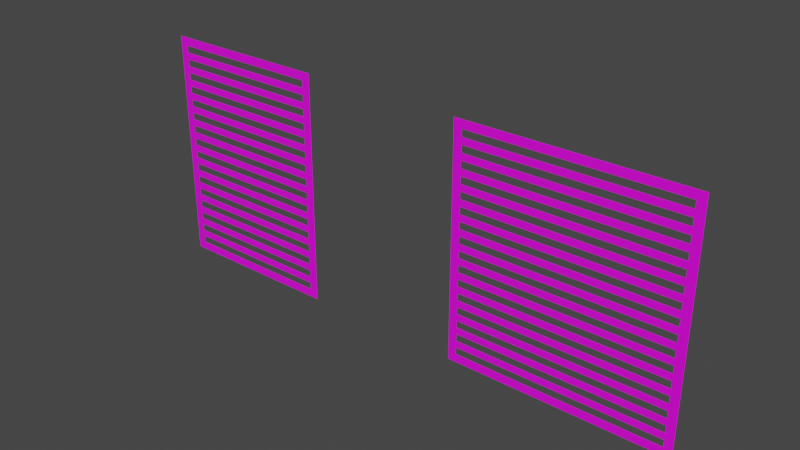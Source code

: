 # Source: rejas.blend  (saved by Blender 2.93.21; exported with 4.5.12 LTS)
import bpy
from mathutils import Matrix  # noqa: F401  (used for matrix-valued properties, if any)

bpy.ops.wm.read_factory_settings(use_empty=True)
scene = bpy.context.scene
scene.name = 'Scene'

# ---- images (referenced by path relative to the original .blend; pixels are not part of the script)
import os
ASSET_DIR = os.environ.get("B2B_ASSET_DIR", "")  # directory of the original .blend (textures are referenced by path, not embedded)
HERE = os.path.dirname(os.path.abspath(__file__))  # packed textures are extracted next to this script under _unpacked/

def load_image(name, relpath, width, height, colorspace="sRGB"):
    """Load a texture the original file referenced (path relative to the .blend, or extracted next to this script)."""
    p = next((c for c in (os.path.join(HERE, relpath), os.path.join(ASSET_DIR, relpath)) if relpath and os.path.exists(c)), "")
    if p:
        img = bpy.data.images.load(p, check_existing=True)
        img.name = name
    else:  # same state as the original file: an image datablock whose file is absent (Cycles renders it pink)
        img = bpy.data.images.new(name, width, height)
        img.source = "FILE"
        img.filepath = "//" + (relpath or name)
    img.colorspace_settings.name = colorspace
    return img
img_woodquarteredchiffon001_gloss_3k_jpg = load_image('WoodQuarteredChiffon001_GLOSS_3K.jpg', 'WoodQuarteredChiffon001_GLOSS_3K.jpg', 1024, 1024, 'sRGB')

# ---- materials (node trees are filled in below, after node groups)
mat_aluminio = bpy.data.materials.new('aluminio')
mat_aluminio.use_transparent_shadow = False

# ---- material node trees
mat_aluminio.use_nodes = True; mat_aluminio.node_tree.nodes.clear()
_N = mat_aluminio.node_tree.nodes; _L = mat_aluminio.node_tree.links
n0 = _N.new('ShaderNodeBsdfPrincipled'); n0.name = 'Principled BSDF'; n0.location = (10, 300)
n0.distribution = 'GGX'
n0.subsurface_method = 'BURLEY'
n0.inputs[3].default_value = 1.45
n0.inputs[27].default_value = (0.0, 0.0, 0.0, 1.0)
n0.inputs[28].default_value = 1.0
n1 = _N.new('ShaderNodeOutputMaterial'); n1.name = 'Material Output'; n1.location = (300, 300)
n2 = _N.new('ShaderNodeTexImage'); n2.name = 'Image Texture'; n2.location = (-280, 280)
n2.image = img_woodquarteredchiffon001_gloss_3k_jpg
_L.new(n0.outputs[0], n1.inputs[0])
_L.new(n2.outputs[0], n0.inputs[0])
n1.is_active_output = True

# ---- world
world_world = bpy.data.worlds.new('World'); scene.world = world_world
world_world.use_nodes = True; world_world.node_tree.nodes.clear()
_N = world_world.node_tree.nodes; _L = world_world.node_tree.links
n0 = _N.new('ShaderNodeOutputWorld'); n0.name = 'World Output'; n0.location = (300, 300)
n1 = _N.new('ShaderNodeBackground'); n1.name = 'Background'; n1.location = (10, 300)
n1.inputs[0].default_value = (0.05088, 0.05088, 0.05088, 1.0)
_L.new(n1.outputs[0], n0.inputs[0])
n0.is_active_output = True
world_world.color = (0.05088, 0.05088, 0.05088)
world_world.use_sun_shadow = False
world_world.sun_shadow_jitter_overblur = 0.0

# ---- meshes
me_plane_009 = bpy.data.meshes.new('Plane.009')
me_plane_009.from_pydata([(-3.18, -0.06762, 0.07245), (-1.421, -0.06762, 0.07245), (-3.18, -0.06762, 1.928), (-1.421, -0.06762, 1.928), (-1.349, -0.06762, 0.0), (-3.252, -0.06762, 0.0), (-1.349, -0.06762, 2.0), (-3.252, -0.06762, 2.0), (-3.252, -0.06762, 0.06452), (-3.252, -0.06762, 0.129), (-3.252, -0.06762, 0.1935), (-3.252, -0.06762, 0.2581), (-3.252, -0.06762, 0.3226), (-3.252, -0.06762, 0.3871), (-3.252, -0.06762, 0.4516), (-3.252, -0.06762, 0.5161), (-3.252, -0.06762, 0.5806), (-3.252, -0.06762, 0.6452), (-3.252, -0.06762, 0.7097), (-3.252, -0.06762, 0.7742), (-3.252, -0.06762, 0.8387), (-3.252, -0.06762, 0.9032), (-3.252, -0.06762, 0.9677), (-3.252, -0.06762, 1.032), (-3.252, -0.06762, 1.097), (-3.252, -0.06762, 1.161), (-3.252, -0.06762, 1.226), (-3.252, -0.06762, 1.29), (-3.252, -0.06762, 1.355), (-3.252, -0.06762, 1.419), (-3.252, -0.06762, 1.484), (-3.252, -0.06762, 1.548), (-3.252, -0.06762, 1.613), (-3.252, -0.06762, 1.677), (-3.252, -0.06762, 1.742), (-3.252, -0.06762, 1.806), (-3.252, -0.06762, 1.871), (-3.252, -0.06762, 1.935), (-1.349, -0.06762, 0.06452), (-1.349, -0.06762, 0.129), (-1.349, -0.06762, 0.1935), (-1.349, -0.06762, 0.2581), (-1.349, -0.06762, 0.3226), (-1.349, -0.06762, 0.3871), (-1.349, -0.06762, 0.4516), (-1.349, -0.06762, 0.5161), (-1.349, -0.06762, 0.5806), (-1.349, -0.06762, 0.6452), (-1.349, -0.06762, 0.7097), (-1.349, -0.06762, 0.7742), (-1.349, -0.06762, 0.8387), (-1.349, -0.06762, 0.9032), (-1.349, -0.06762, 0.9677), (-1.349, -0.06762, 1.032), (-1.349, -0.06762, 1.097), (-1.349, -0.06762, 1.161), (-1.349, -0.06762, 1.226), (-1.349, -0.06762, 1.29), (-1.349, -0.06762, 1.355), (-1.349, -0.06762, 1.419), (-1.349, -0.06762, 1.484), (-1.349, -0.06762, 1.548), (-1.349, -0.06762, 1.613), (-1.349, -0.06762, 1.677), (-1.349, -0.06762, 1.742), (-1.349, -0.06762, 1.806), (-1.349, -0.06762, 1.871), (-1.349, -0.06762, 1.935), (-3.18, -0.06762, 0.1323), (-3.18, -0.06762, 0.1921), (-3.18, -0.06762, 0.252), (-3.18, -0.06762, 0.3118), (-3.18, -0.06762, 0.3717), (-3.18, -0.06762, 0.4315), (-3.18, -0.06762, 0.4913), (-3.18, -0.06762, 0.5512), (-3.18, -0.06762, 0.611), (-3.18, -0.06762, 0.6709), (-3.18, -0.06762, 0.7307), (-3.18, -0.06762, 0.7906), (-3.18, -0.06762, 0.8504), (-3.18, -0.06762, 0.9102), (-3.18, -0.06762, 0.9701), (-3.18, -0.06762, 1.03), (-3.18, -0.06762, 1.09), (-3.18, -0.06762, 1.15), (-3.18, -0.06762, 1.209), (-3.18, -0.06762, 1.269), (-3.18, -0.06762, 1.329), (-3.18, -0.06762, 1.389), (-3.18, -0.06762, 1.449), (-3.18, -0.06762, 1.509), (-3.18, -0.06762, 1.568), (-3.18, -0.06762, 1.628), (-3.18, -0.06762, 1.688), (-3.18, -0.06762, 1.748), (-3.18, -0.06762, 1.808), (-3.18, -0.06762, 1.868), (-1.421, -0.06762, 0.1323), (-1.421, -0.06762, 0.1921), (-1.421, -0.06762, 0.252), (-1.421, -0.06762, 0.3118), (-1.421, -0.06762, 0.3717), (-1.421, -0.06762, 0.4315), (-1.421, -0.06762, 0.4913), (-1.421, -0.06762, 0.5512), (-1.421, -0.06762, 0.611), (-1.421, -0.06762, 0.6709), (-1.421, -0.06762, 0.7307), (-1.421, -0.06762, 0.7906), (-1.421, -0.06762, 0.8504), (-1.421, -0.06762, 0.9102), (-1.421, -0.06762, 0.9701), (-1.421, -0.06762, 1.03), (-1.421, -0.06762, 1.09), (-1.421, -0.06762, 1.15), (-1.421, -0.06762, 1.209), (-1.421, -0.06762, 1.269), (-1.421, -0.06762, 1.329), (-1.421, -0.06762, 1.389), (-1.421, -0.06762, 1.449), (-1.421, -0.06762, 1.509), (-1.421, -0.06762, 1.568), (-1.421, -0.06762, 1.628), (-1.421, -0.06762, 1.688), (-1.421, -0.06762, 1.748), (-1.421, -0.06762, 1.808), (-1.421, -0.06762, 1.868), (-6.124, -0.06762, 2.328e-10), (-6.124, -0.06762, 2.0), (-4.644, -0.06762, 2.328e-10), (-4.644, -0.06762, 2.0), (-4.716, -0.06762, 0.07191), (-6.052, -0.06762, 0.07191), (-6.052, -0.06762, 1.928), (-4.716, -0.06762, 1.928), (-6.124, -0.06762, 0.06452), (-6.124, -0.06762, 0.129), (-6.124, -0.06762, 0.1935), (-6.124, -0.06762, 0.2581), (-6.124, -0.06762, 0.3226), (-6.124, -0.06762, 0.3871), (-6.124, -0.06762, 0.4516), (-6.124, -0.06762, 0.5161), (-6.124, -0.06762, 0.5806), (-6.124, -0.06762, 0.6452), (-6.124, -0.06762, 0.7097), (-6.124, -0.06762, 0.7742), (-6.124, -0.06762, 0.8387), (-6.124, -0.06762, 0.9032), (-6.124, -0.06762, 0.9677), (-6.124, -0.06762, 1.032), (-6.124, -0.06762, 1.097), (-6.124, -0.06762, 1.161), (-6.124, -0.06762, 1.226), (-6.124, -0.06762, 1.29), (-6.124, -0.06762, 1.355), (-6.124, -0.06762, 1.419), (-6.124, -0.06762, 1.484), (-6.124, -0.06762, 1.548), (-6.124, -0.06762, 1.613), (-6.124, -0.06762, 1.677), (-6.124, -0.06762, 1.742), (-6.124, -0.06762, 1.806), (-6.124, -0.06762, 1.871), (-6.124, -0.06762, 1.935), (-4.716, -0.06762, 0.1318), (-4.716, -0.06762, 0.1917), (-4.716, -0.06762, 0.2515), (-4.716, -0.06762, 0.3114), (-4.716, -0.06762, 0.3713), (-4.716, -0.06762, 0.4312), (-4.716, -0.06762, 0.491), (-4.716, -0.06762, 0.5509), (-4.716, -0.06762, 0.6108), (-4.716, -0.06762, 0.6707), (-4.716, -0.06762, 0.7306), (-4.716, -0.06762, 0.7904), (-4.716, -0.06762, 0.8503), (-4.716, -0.06762, 0.9102), (-4.716, -0.06762, 0.9701), (-4.716, -0.06762, 1.03), (-4.716, -0.06762, 1.09), (-4.716, -0.06762, 1.15), (-4.716, -0.06762, 1.21), (-4.716, -0.06762, 1.269), (-4.716, -0.06762, 1.329), (-4.716, -0.06762, 1.389), (-4.716, -0.06762, 1.449), (-4.716, -0.06762, 1.509), (-4.716, -0.06762, 1.569), (-4.716, -0.06762, 1.629), (-4.716, -0.06762, 1.689), (-4.716, -0.06762, 1.748), (-4.716, -0.06762, 1.808), (-4.716, -0.06762, 1.868), (-6.052, -0.06762, 0.1318), (-6.052, -0.06762, 0.1917), (-6.052, -0.06762, 0.2515), (-6.052, -0.06762, 0.3114), (-6.052, -0.06762, 0.3713), (-6.052, -0.06762, 0.4312), (-6.052, -0.06762, 0.491), (-6.052, -0.06762, 0.5509), (-6.052, -0.06762, 0.6108), (-6.052, -0.06762, 0.6707), (-6.052, -0.06762, 0.7306), (-6.052, -0.06762, 0.7904), (-6.052, -0.06762, 0.8503), (-6.052, -0.06762, 0.9102), (-6.052, -0.06762, 0.9701), (-6.052, -0.06762, 1.03), (-6.052, -0.06762, 1.09), (-6.052, -0.06762, 1.15), (-6.052, -0.06762, 1.21), (-6.052, -0.06762, 1.269), (-6.052, -0.06762, 1.329), (-6.052, -0.06762, 1.389), (-6.052, -0.06762, 1.449), (-6.052, -0.06762, 1.509), (-6.052, -0.06762, 1.569), (-6.052, -0.06762, 1.629), (-6.052, -0.06762, 1.689), (-6.052, -0.06762, 1.748), (-6.052, -0.06762, 1.808), (-6.052, -0.06762, 1.868), (-4.644, -0.06762, 0.06452), (-4.644, -0.06762, 0.129), (-4.644, -0.06762, 0.1935), (-4.644, -0.06762, 0.2581), (-4.644, -0.06762, 0.3226), (-4.644, -0.06762, 0.3871), (-4.644, -0.06762, 0.4516), (-4.644, -0.06762, 0.5161), (-4.644, -0.06762, 0.5806), (-4.644, -0.06762, 0.6452), (-4.644, -0.06762, 0.7097), (-4.644, -0.06762, 0.7742), (-4.644, -0.06762, 0.8387), (-4.644, -0.06762, 0.9032), (-4.644, -0.06762, 0.9677), (-4.644, -0.06762, 1.032), (-4.644, -0.06762, 1.097), (-4.644, -0.06762, 1.161), (-4.644, -0.06762, 1.226), (-4.644, -0.06762, 1.29), (-4.644, -0.06762, 1.355), (-4.644, -0.06762, 1.419), (-4.644, -0.06762, 1.484), (-4.644, -0.06762, 1.548), (-4.644, -0.06762, 1.613), (-4.644, -0.06762, 1.677), (-4.644, -0.06762, 1.742), (-4.644, -0.06762, 1.806), (-4.644, -0.06762, 1.871), (-4.644, -0.06762, 1.935)], [], [(1, 0, 5, 4), (2, 3, 6, 7), (97, 2, 7, 37), (98, 1, 4, 38), (3, 127, 67, 6), (127, 126, 66, 67), (126, 125, 65, 66), (125, 124, 64, 65), (124, 123, 63, 64), (123, 122, 62, 63), (122, 121, 61, 62), (121, 120, 60, 61), (120, 119, 59, 60), (119, 118, 58, 59), (118, 117, 57, 58), (117, 116, 56, 57), (116, 115, 55, 56), (115, 114, 54, 55), (114, 113, 53, 54), (113, 112, 52, 53), (112, 111, 51, 52), (111, 110, 50, 51), (110, 109, 49, 50), (109, 108, 48, 49), (108, 107, 47, 48), (107, 106, 46, 47), (106, 105, 45, 46), (105, 104, 44, 45), (104, 103, 43, 44), (103, 102, 42, 43), (102, 101, 41, 42), (101, 100, 40, 41), (100, 99, 39, 40), (99, 98, 38, 39), (0, 68, 8, 5), (68, 69, 9, 8), (69, 70, 10, 9), (70, 71, 11, 10), (71, 72, 12, 11), (72, 73, 13, 12), (73, 74, 14, 13), (74, 75, 15, 14), (75, 76, 16, 15), (76, 77, 17, 16), (77, 78, 18, 17), (78, 79, 19, 18), (79, 80, 20, 19), (80, 81, 21, 20), (81, 82, 22, 21), (82, 83, 23, 22), (83, 84, 24, 23), (84, 85, 25, 24), (85, 86, 26, 25), (86, 87, 27, 26), (87, 88, 28, 27), (88, 89, 29, 28), (89, 90, 30, 29), (90, 91, 31, 30), (91, 92, 32, 31), (92, 93, 33, 32), (93, 94, 34, 33), (94, 95, 35, 34), (95, 96, 36, 35), (96, 97, 37, 36), (68, 98, 99, 69), (70, 100, 101, 71), (72, 102, 103, 73), (74, 104, 105, 75), (76, 106, 107, 77), (78, 108, 109, 79), (80, 110, 111, 81), (82, 112, 113, 83), (84, 114, 115, 85), (86, 116, 117, 87), (88, 118, 119, 89), (90, 120, 121, 91), (92, 122, 123, 93), (94, 124, 125, 95), (96, 126, 127, 97), (225, 134, 129, 165), (166, 132, 130, 226), (132, 133, 128, 130), (134, 135, 131, 129), (135, 195, 255, 131), (195, 194, 254, 255), (194, 193, 253, 254), (193, 192, 252, 253), (192, 191, 251, 252), (191, 190, 250, 251), (190, 189, 249, 250), (189, 188, 248, 249), (188, 187, 247, 248), (187, 186, 246, 247), (186, 185, 245, 246), (185, 184, 244, 245), (184, 183, 243, 244), (183, 182, 242, 243), (182, 181, 241, 242), (181, 180, 240, 241), (180, 179, 239, 240), (179, 178, 238, 239), (178, 177, 237, 238), (177, 176, 236, 237), (176, 175, 235, 236), (175, 174, 234, 235), (174, 173, 233, 234), (173, 172, 232, 233), (172, 171, 231, 232), (171, 170, 230, 231), (170, 169, 229, 230), (169, 168, 228, 229), (168, 167, 227, 228), (167, 166, 226, 227), (133, 196, 136, 128), (196, 197, 137, 136), (197, 198, 138, 137), (198, 199, 139, 138), (199, 200, 140, 139), (200, 201, 141, 140), (201, 202, 142, 141), (202, 203, 143, 142), (203, 204, 144, 143), (204, 205, 145, 144), (205, 206, 146, 145), (206, 207, 147, 146), (207, 208, 148, 147), (208, 209, 149, 148), (209, 210, 150, 149), (210, 211, 151, 150), (211, 212, 152, 151), (212, 213, 153, 152), (213, 214, 154, 153), (214, 215, 155, 154), (215, 216, 156, 155), (216, 217, 157, 156), (217, 218, 158, 157), (218, 219, 159, 158), (219, 220, 160, 159), (220, 221, 161, 160), (221, 222, 162, 161), (222, 223, 163, 162), (223, 224, 164, 163), (224, 225, 165, 164), (225, 224, 194, 195), (223, 222, 192, 193), (221, 220, 190, 191), (219, 218, 188, 189), (217, 216, 186, 187), (215, 214, 184, 185), (213, 212, 182, 183), (211, 210, 180, 181), (209, 208, 178, 179), (207, 206, 176, 177), (205, 204, 174, 175), (203, 202, 172, 173), (201, 200, 170, 171), (199, 198, 168, 169), (197, 196, 166, 167)])
_uv = me_plane_009.uv_layers.new(name='UVMap')
_uv.uv.foreach_set('vector', [-0.4288, 0.1559, -0.4288, 1.917, -0.5013, 1.99, -0.5013, 0.08332, 1.429, 1.917, 1.429, 0.1559, 1.501, 0.08332, 1.501, 1.99, 1.369, 1.917, 1.429, 1.917, 1.501, 1.99, 1.437, 1.99, -0.3688, 0.1559, -0.4288, 0.1559, -0.5013, 0.08332, -0.4367, 0.08332, 1.429, 0.1559, 1.369, 0.1559, 1.437, 0.08332, 1.501, 0.08332, 1.369, 0.1559, 1.309, 0.1559, 1.372, 0.08332, 1.437, 0.08332, 1.309, 0.1559, 1.249, 0.1559, 1.308, 0.08332, 1.372, 0.08332, 1.249, 0.1559, 1.189, 0.1559, 1.243, 0.08332, 1.308, 0.08332, 1.189, 0.1559, 1.129, 0.1559, 1.178, 0.08332, 1.243, 0.08332, 1.129, 0.1559, 1.069, 0.1559, 1.114, 0.08332, 1.178, 0.08332, 1.069, 0.1559, 1.009, 0.1559, 1.049, 0.08332, 1.114, 0.08332, 1.009, 0.1559, 0.9494, 0.1559, 0.9845, 0.08332, 1.049, 0.08332, 0.9494, 0.1559, 0.8895, 0.1559, 0.9199, 0.08332, 0.9845, 0.08332, 0.8895, 0.1559, 0.8296, 0.1559, 0.8553, 0.08332, 0.9199, 0.08332, 0.8296, 0.1559, 0.7696, 0.1559, 0.7907, 0.08332, 0.8553, 0.08332, 0.7696, 0.1559, 0.7097, 0.1559, 0.7261, 0.08332, 0.7907, 0.08332, 0.7097, 0.1559, 0.6498, 0.1559, 0.6615, 0.08332, 0.7261, 0.08332, 0.6498, 0.1559, 0.5899, 0.1559, 0.5969, 0.08332, 0.6615, 0.08332, 0.5899, 0.1559, 0.53, 0.1559, 0.5323, 0.08332, 0.5969, 0.08332, 0.53, 0.1559, 0.47, 0.1559, 0.4677, 0.08332, 0.5323, 0.08332, 0.47, 0.1559, 0.4101, 0.1559, 0.4031, 0.08332, 0.4677, 0.08332, 0.4101, 0.1559, 0.3502, 0.1559, 0.3385, 0.08332, 0.4031, 0.08332, 0.3502, 0.1559, 0.2903, 0.1559, 0.2739, 0.08332, 0.3385, 0.08332, 0.2903, 0.1559, 0.2304, 0.1559, 0.2093, 0.08332, 0.2739, 0.08332, 0.2304, 0.1559, 0.1704, 0.1559, 0.1447, 0.08332, 0.2093, 0.08332, 0.1704, 0.1559, 0.1105, 0.1559, 0.0801, 0.08332, 0.1447, 0.08332, 0.1105, 0.1559, 0.0506, 0.1559, 0.0155, 0.08332, 0.0801, 0.08332, 0.0506, 0.1559, -0.009319, 0.1559, -0.0491, 0.08332, 0.0155, 0.08332, -0.009319, 0.1559, -0.06924, 0.1559, -0.1137, 0.08332, -0.0491, 0.08332, -0.06924, 0.1559, -0.1292, 0.1559, -0.1783, 0.08332, -0.1137, 0.08332, -0.1292, 0.1559, -0.1891, 0.1559, -0.2429, 0.08332, -0.1783, 0.08332, -0.1891, 0.1559, -0.249, 0.1559, -0.3075, 0.08332, -0.2429, 0.08332, -0.249, 0.1559, -0.3089, 0.1559, -0.3721, 0.08332, -0.3075, 0.08332, -0.3089, 0.1559, -0.3688, 0.1559, -0.4367, 0.08332, -0.3721, 0.08332, -0.4288, 1.917, -0.3689, 1.917, -0.4367, 1.99, -0.5013, 1.99, -0.3689, 1.917, -0.3089, 1.917, -0.3721, 1.99, -0.4367, 1.99, -0.3089, 1.917, -0.249, 1.917, -0.3075, 1.99, -0.3721, 1.99, -0.249, 1.917, -0.1891, 1.917, -0.2429, 1.99, -0.3075, 1.99, -0.1891, 1.917, -0.1292, 1.917, -0.1783, 1.99, -0.2429, 1.99, -0.1292, 1.917, -0.06925, 1.917, -0.1137, 1.99, -0.1783, 1.99, -0.06925, 1.917, -0.009331, 1.917, -0.04911, 1.99, -0.1137, 1.99, -0.009331, 1.917, 0.05059, 1.917, 0.01549, 1.99, -0.04911, 1.99, 0.05059, 1.917, 0.1105, 1.917, 0.08009, 1.99, 0.01549, 1.99, 0.1105, 1.917, 0.1704, 1.917, 0.1447, 1.99, 0.08009, 1.99, 0.1704, 1.917, 0.2304, 1.917, 0.2093, 1.99, 0.1447, 1.99, 0.2304, 1.917, 0.2903, 1.917, 0.2739, 1.99, 0.2093, 1.99, 0.2903, 1.917, 0.3502, 1.917, 0.3385, 1.99, 0.2739, 1.99, 0.3502, 1.917, 0.4101, 1.917, 0.4031, 1.99, 0.3385, 1.99, 0.4101, 1.917, 0.47, 1.917, 0.4677, 1.99, 0.4031, 1.99, 0.47, 1.917, 0.53, 1.917, 0.5323, 1.99, 0.4677, 1.99, 0.53, 1.917, 0.5899, 1.917, 0.5969, 1.99, 0.5323, 1.99, 0.5899, 1.917, 0.6498, 1.917, 0.6615, 1.99, 0.5969, 1.99, 0.6498, 1.917, 0.7097, 1.917, 0.7261, 1.99, 0.6615, 1.99, 0.7097, 1.917, 0.7696, 1.917, 0.7907, 1.99, 0.7261, 1.99, 0.7696, 1.917, 0.8296, 1.917, 0.8553, 1.99, 0.7907, 1.99, 0.8296, 1.917, 0.8895, 1.917, 0.9199, 1.99, 0.8553, 1.99, 0.8895, 1.917, 0.9494, 1.917, 0.9845, 1.99, 0.9199, 1.99, 0.9494, 1.917, 1.009, 1.917, 1.049, 1.99, 0.9845, 1.99, 1.009, 1.917, 1.069, 1.917, 1.114, 1.99, 1.049, 1.99, 1.069, 1.917, 1.129, 1.917, 1.178, 1.99, 1.114, 1.99, 1.129, 1.917, 1.189, 1.917, 1.243, 1.99, 1.178, 1.99, 1.189, 1.917, 1.249, 1.917, 1.308, 1.99, 1.243, 1.99, 1.249, 1.917, 1.309, 1.917, 1.372, 1.99, 1.308, 1.99, 1.309, 1.917, 1.369, 1.917, 1.437, 1.99, 1.372, 1.99, -0.3689, 1.917, -0.3688, 0.1559, -0.3089, 0.1559, -0.3089, 1.917, -0.249, 1.917, -0.249, 0.1559, -0.1891, 0.1559, -0.1891, 1.917, -0.1292, 1.917, -0.1292, 0.1559, -0.06924, 0.1559, -0.06925, 1.917, -0.009331, 1.917, -0.009319, 0.1559, 0.0506, 0.1559, 0.05059, 1.917, 0.1105, 1.917, 0.1105, 0.1559, 0.1704, 0.1559, 0.1704, 1.917, 0.2304, 1.917, 0.2304, 0.1559, 0.2903, 0.1559, 0.2903, 1.917, 0.3502, 1.917, 0.3502, 0.1559, 0.4101, 0.1559, 0.4101, 1.917, 0.47, 1.917, 0.47, 0.1559, 0.53, 0.1559, 0.53, 1.917, 0.5899, 1.917, 0.5899, 0.1559, 0.6498, 0.1559, 0.6498, 1.917, 0.7097, 1.917, 0.7097, 0.1559, 0.7696, 0.1559, 0.7696, 1.917, 0.8296, 1.917, 0.8296, 0.1559, 0.8895, 0.1559, 0.8895, 1.917, 0.9494, 1.917, 0.9494, 0.1559, 1.009, 0.1559, 1.009, 1.917, 1.069, 1.917, 1.069, 0.1559, 1.129, 0.1559, 1.129, 1.917, 1.189, 1.917, 1.189, 0.1559, 1.249, 0.1559, 1.249, 1.917, 1.309, 1.917, 1.309, 0.1559, 1.369, 0.1559, 1.369, 1.917, 1.369, 0.01131, 1.429, 0.01131, 1.501, 0.08332, 1.437, 0.08332, -0.3694, -1.327, -0.4293, -1.327, -0.5013, -1.399, -0.4367, -1.399, -0.4293, -1.327, -0.4293, 0.01131, -0.5013, 0.08332, -0.5013, -1.399, 1.429, 0.01131, 1.429, -1.327, 1.501, -1.399, 1.501, 0.08332, 1.429, -1.327, 1.369, -1.327, 1.437, -1.399, 1.501, -1.399, 1.369, -1.327, 1.309, -1.327, 1.372, -1.399, 1.437, -1.399, 1.309, -1.327, 1.249, -1.327, 1.307, -1.399, 1.372, -1.399, 1.249, -1.327, 1.189, -1.327, 1.243, -1.399, 1.307, -1.399, 1.189, -1.327, 1.13, -1.327, 1.178, -1.399, 1.243, -1.399, 1.13, -1.327, 1.07, -1.327, 1.114, -1.399, 1.178, -1.399, 1.07, -1.327, 1.01, -1.327, 1.049, -1.399, 1.114, -1.399, 1.01, -1.327, 0.9496, -1.327, 0.9845, -1.399, 1.049, -1.399, 0.9496, -1.327, 0.8897, -1.327, 0.9199, -1.399, 0.9845, -1.399, 0.8897, -1.327, 0.8297, -1.327, 0.8553, -1.399, 0.9199, -1.399, 0.8297, -1.327, 0.7698, -1.327, 0.7907, -1.399, 0.8553, -1.399, 0.7698, -1.327, 0.7098, -1.327, 0.7261, -1.399, 0.7907, -1.399, 0.7098, -1.327, 0.6499, -1.327, 0.6615, -1.399, 0.7261, -1.399, 0.6499, -1.327, 0.5899, -1.327, 0.5969, -1.399, 0.6615, -1.399, 0.5899, -1.327, 0.53, -1.327, 0.5323, -1.399, 0.5969, -1.399, 0.53, -1.327, 0.47, -1.327, 0.4677, -1.399, 0.5323, -1.399, 0.47, -1.327, 0.41, -1.327, 0.4031, -1.399, 0.4677, -1.399, 0.41, -1.327, 0.3501, -1.327, 0.3385, -1.399, 0.4031, -1.399, 0.3501, -1.327, 0.2901, -1.327, 0.2739, -1.399, 0.3385, -1.399, 0.2901, -1.327, 0.2302, -1.327, 0.2093, -1.399, 0.2739, -1.399, 0.2302, -1.327, 0.1702, -1.327, 0.1447, -1.399, 0.2093, -1.399, 0.1702, -1.327, 0.1103, -1.327, 0.08008, -1.399, 0.1447, -1.399, 0.1103, -1.327, 0.05032, -1.327, 0.01548, -1.399, 0.08008, -1.399, 0.05032, -1.327, -0.009635, -1.327, -0.04912, -1.399, 0.01548, -1.399, -0.009635, -1.327, -0.06959, -1.327, -0.1137, -1.399, -0.04912, -1.399, -0.06959, -1.327, -0.1295, -1.327, -0.1783, -1.399, -0.1137, -1.399, -0.1295, -1.327, -0.1895, -1.327, -0.2429, -1.399, -0.1783, -1.399, -0.1895, -1.327, -0.2495, -1.327, -0.3075, -1.399, -0.2429, -1.399, -0.2495, -1.327, -0.3094, -1.327, -0.3721, -1.399, -0.3075, -1.399, -0.3094, -1.327, -0.3694, -1.327, -0.4367, -1.399, -0.3721, -1.399, -0.4293, 0.01131, -0.3694, 0.01131, -0.4367, 0.08332, -0.5013, 0.08332, -0.3694, 0.01131, -0.3094, 0.01131, -0.3721, 0.08332, -0.4367, 0.08332, -0.3094, 0.01131, -0.2495, 0.01131, -0.3075, 0.08332, -0.3721, 0.08332, -0.2495, 0.01131, -0.1895, 0.01131, -0.2429, 0.08332, -0.3075, 0.08332, -0.1895, 0.01131, -0.1295, 0.01131, -0.1783, 0.08332, -0.2429, 0.08332, -0.1295, 0.01131, -0.06959, 0.01131, -0.1137, 0.08332, -0.1783, 0.08332, -0.06959, 0.01131, -0.009636, 0.01131, -0.04912, 0.08332, -0.1137, 0.08332, -0.009636, 0.01131, 0.05032, 0.01131, 0.01548, 0.08332, -0.04912, 0.08332, 0.05032, 0.01131, 0.1103, 0.01131, 0.08008, 0.08332, 0.01548, 0.08332, 0.1103, 0.01131, 0.1702, 0.01131, 0.1447, 0.08332, 0.08008, 0.08332, 0.1702, 0.01131, 0.2302, 0.01131, 0.2093, 0.08332, 0.1447, 0.08332, 0.2302, 0.01131, 0.2901, 0.01131, 0.2739, 0.08332, 0.2093, 0.08332, 0.2901, 0.01131, 0.3501, 0.01131, 0.3385, 0.08332, 0.2739, 0.08332, 0.3501, 0.01131, 0.41, 0.01131, 0.4031, 0.08332, 0.3385, 0.08332, 0.41, 0.01131, 0.47, 0.01131, 0.4677, 0.08332, 0.4031, 0.08332, 0.47, 0.01131, 0.53, 0.01131, 0.5323, 0.08332, 0.4677, 0.08332, 0.53, 0.01131, 0.5899, 0.01131, 0.5969, 0.08332, 0.5323, 0.08332, 0.5899, 0.01131, 0.6499, 0.01131, 0.6615, 0.08332, 0.5969, 0.08332, 0.6499, 0.01131, 0.7098, 0.01131, 0.7261, 0.08332, 0.6615, 0.08332, 0.7098, 0.01131, 0.7698, 0.01131, 0.7907, 0.08332, 0.7261, 0.08332, 0.7698, 0.01131, 0.8297, 0.01131, 0.8553, 0.08332, 0.7907, 0.08332, 0.8297, 0.01131, 0.8897, 0.01131, 0.9199, 0.08332, 0.8553, 0.08332, 0.8897, 0.01131, 0.9496, 0.01131, 0.9845, 0.08332, 0.9199, 0.08332, 0.9496, 0.01131, 1.01, 0.01131, 1.049, 0.08332, 0.9845, 0.08332, 1.01, 0.01131, 1.07, 0.01131, 1.114, 0.08332, 1.049, 0.08332, 1.07, 0.01131, 1.13, 0.01131, 1.178, 0.08332, 1.114, 0.08332, 1.13, 0.01131, 1.189, 0.01131, 1.243, 0.08332, 1.178, 0.08332, 1.189, 0.01131, 1.249, 0.01131, 1.307, 0.08332, 1.243, 0.08332, 1.249, 0.01131, 1.309, 0.01131, 1.372, 0.08332, 1.307, 0.08332, 1.309, 0.01131, 1.369, 0.01131, 1.437, 0.08332, 1.372, 0.08332, 1.369, 0.01131, 1.309, 0.01131, 1.309, -1.327, 1.369, -1.327, 1.249, 0.01131, 1.189, 0.01131, 1.189, -1.327, 1.249, -1.327, 1.13, 0.01131, 1.07, 0.01131, 1.07, -1.327, 1.13, -1.327, 1.01, 0.01131, 0.9496, 0.01131, 0.9496, -1.327, 1.01, -1.327, 0.8897, 0.01131, 0.8297, 0.01131, 0.8297, -1.327, 0.8897, -1.327, 0.7698, 0.01131, 0.7098, 0.01131, 0.7098, -1.327, 0.7698, -1.327, 0.6499, 0.01131, 0.5899, 0.01131, 0.5899, -1.327, 0.6499, -1.327, 0.53, 0.01131, 0.47, 0.01131, 0.47, -1.327, 0.53, -1.327, 0.41, 0.01131, 0.3501, 0.01131, 0.3501, -1.327, 0.41, -1.327, 0.2901, 0.01131, 0.2302, 0.01131, 0.2302, -1.327, 0.2901, -1.327, 0.1702, 0.01131, 0.1103, 0.01131, 0.1103, -1.327, 0.1702, -1.327, 0.05032, 0.01131, -0.009636, 0.01131, -0.009635, -1.327, 0.05032, -1.327, -0.06959, 0.01131, -0.1295, 0.01131, -0.1295, -1.327, -0.06959, -1.327, -0.1895, 0.01131, -0.2495, 0.01131, -0.2495, -1.327, -0.1895, -1.327, -0.3094, 0.01131, -0.3694, 0.01131, -0.3694, -1.327, -0.3094, -1.327])
me_plane_009.materials.append(mat_aluminio)
me_plane_009.use_remesh_fix_poles = True
me_plane_009.use_remesh_preserve_attributes = False
me_plane_009.update()

# ---- objects
ob_rejas = bpy.data.objects.new('rejas', me_plane_009)

# ---- transforms, parenting, visibility, modifiers, constraints
ob_rejas.location = (0.0, 0.0, -0.01778)
ob_rejas.scale = (5.0, 7.15, 5.0)

# ---- collection membership
scene.collection.objects.link(ob_rejas)

# ---- scene / render settings (as saved in the file)
scene.frame_start = 1; scene.frame_end = 250; scene.frame_set(1)
scene.render.engine = 'BLENDER_EEVEE_NEXT'
scene.cycles.use_denoising = False
scene.cycles.samples = 128
scene.cycles.sampling_pattern = 'TABULATED_SOBOL'
scene.cycles.use_adaptive_sampling = False
scene.cycles.use_light_tree = False
scene.view_settings.view_transform = 'Filmic'
bpy.context.view_layer.update()

# ---- added for rendering (the .blend has no active camera and no usable light): camera, sun
cam_auto = bpy.data.cameras.new('AutoCamera')
cam_auto.lens = 50.0
cam_auto.sensor_width = 36.0
cam_auto.clip_end = 1000.0
ob_auto_camera = bpy.data.objects.new('AutoCamera', cam_auto)
scene.collection.objects.link(ob_auto_camera)
ob_auto_camera.location = (5.27039, -29.2263, 24.1441)
ob_auto_camera.rotation_euler = (1.09748, -7.21219e-08, 0.694738)
scene.camera = ob_auto_camera
light_auto_sun = bpy.data.lights.new('AutoSun', 'SUN')
light_auto_sun.energy = 3.0
light_auto_sun.angle = 0.0523599
ob_auto_sun = bpy.data.objects.new('AutoSun', light_auto_sun)
scene.collection.objects.link(ob_auto_sun)
ob_auto_sun.rotation_euler = (0.872665, 0.174533, 0.523599)
bpy.context.view_layer.update()
